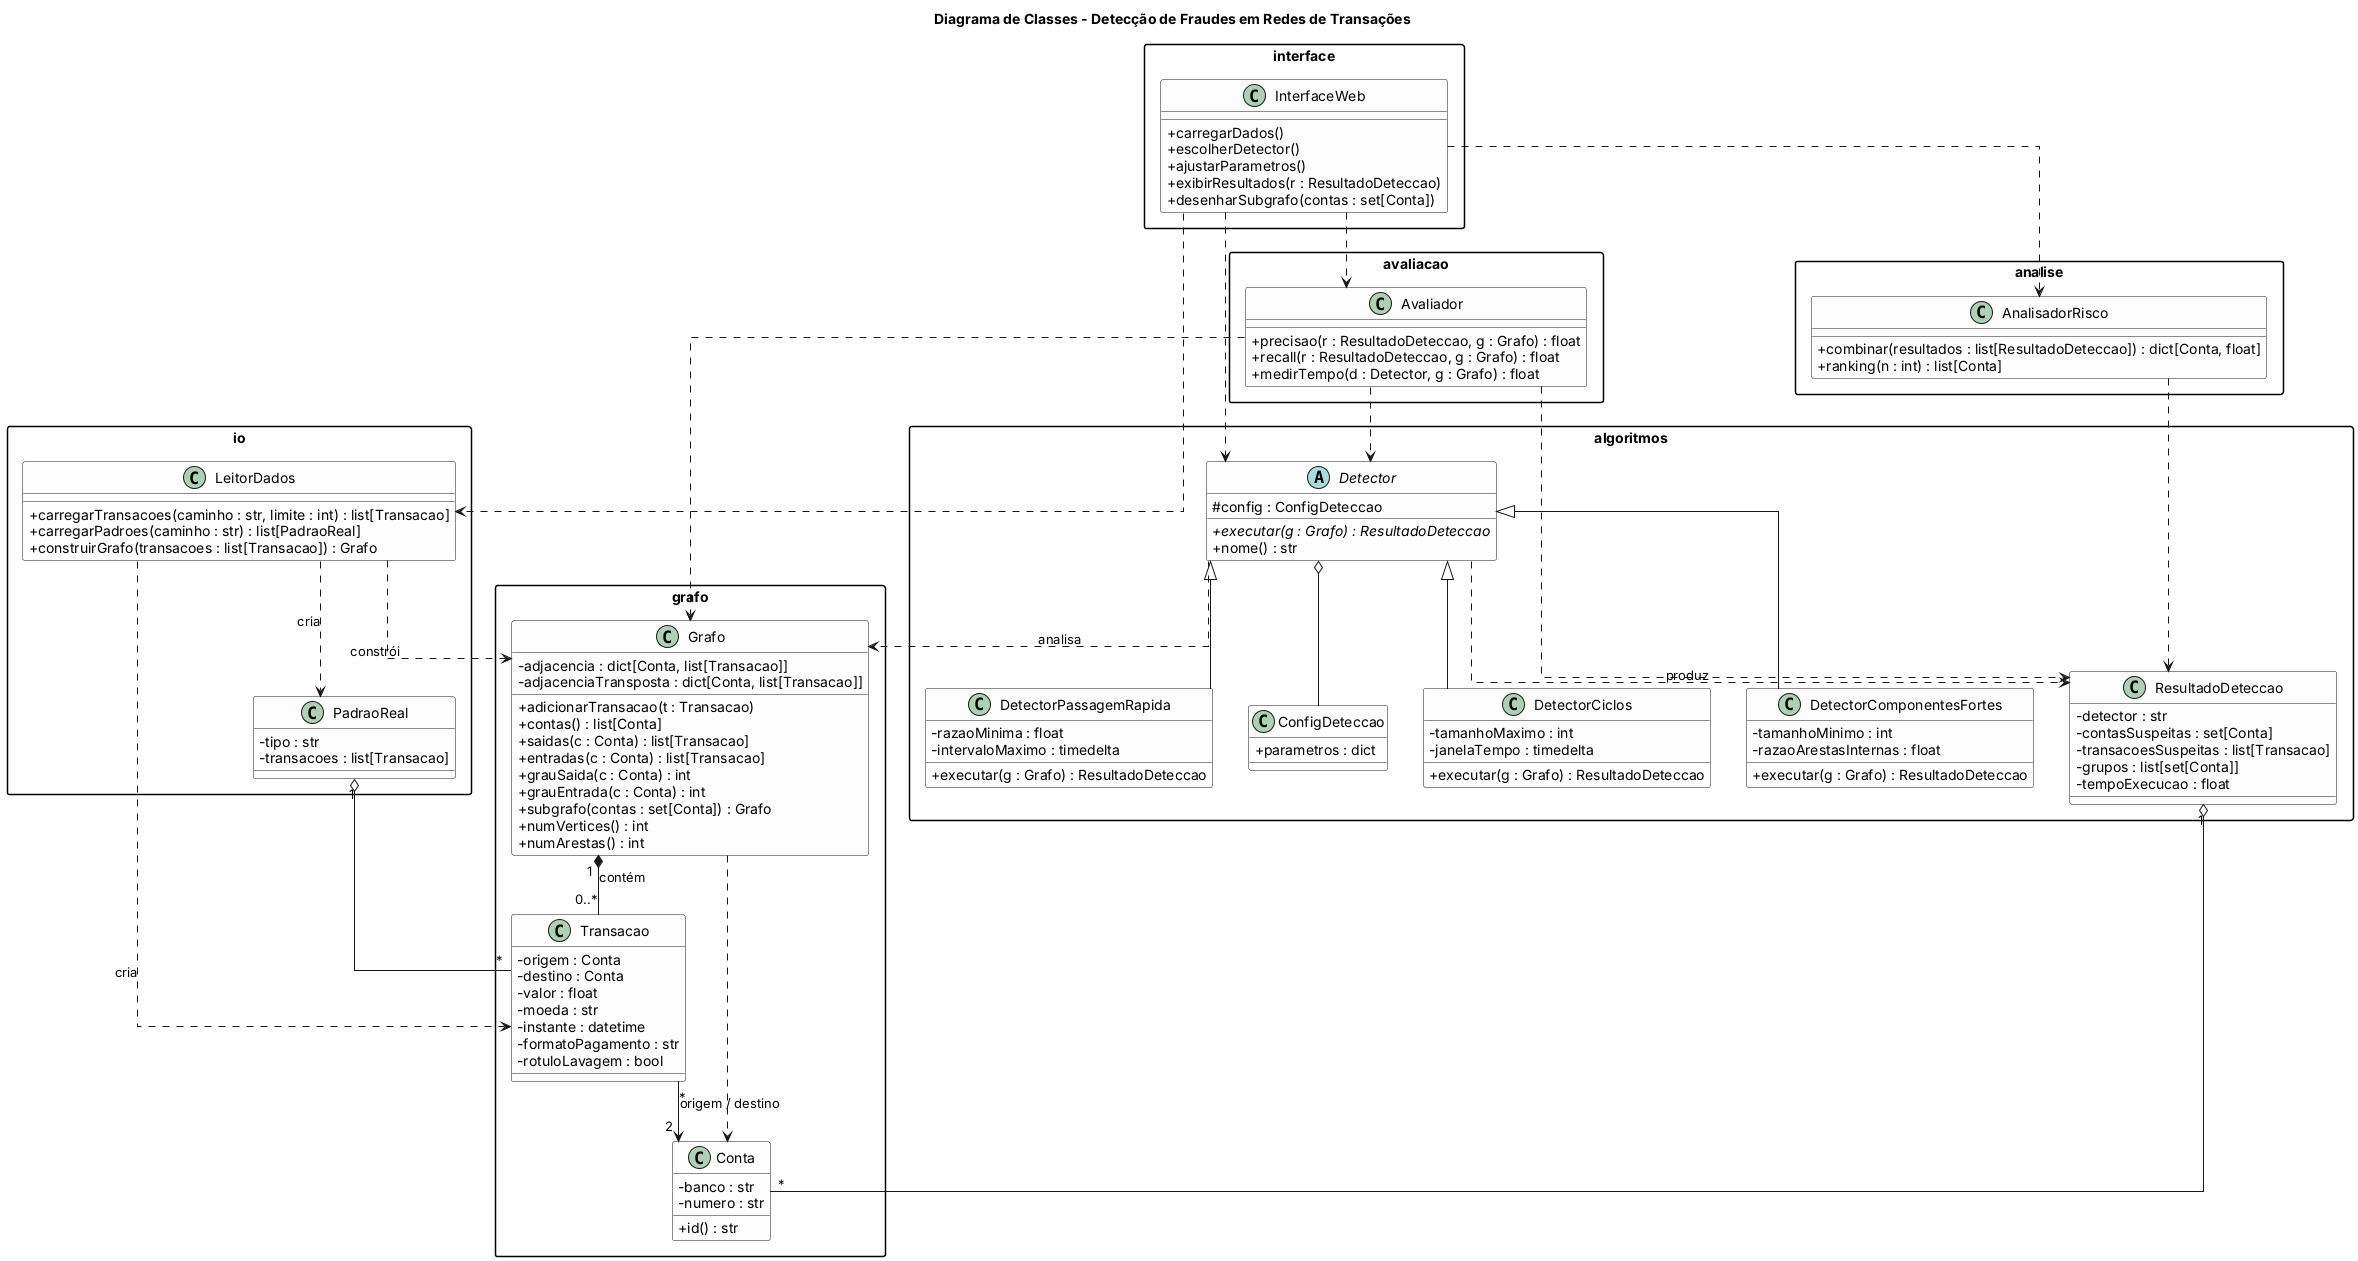

The diagram above was rendered by PlantUML. Its source (embedded in the PNG):
@startuml
title Diagrama de Classes - Detecção de Fraudes em Redes de Transações
skinparam classAttributeIconSize 0
skinparam shadowing false
skinparam linetype ortho
skinparam classBackgroundColor #FDFDFD
skinparam packageStyle rectangle

package "grafo" {
  class Conta {
    - banco : str
    - numero : str
    + id() : str
  }

  class Transacao {
    - origem : Conta
    - destino : Conta
    - valor : float
    - moeda : str
    - instante : datetime
    - formatoPagamento : str
    - rotuloLavagem : bool
  }

  class Grafo {
    - adjacencia : dict[Conta, list[Transacao]]
    - adjacenciaTransposta : dict[Conta, list[Transacao]]
    + adicionarTransacao(t : Transacao)
    + contas() : list[Conta]
    + saidas(c : Conta) : list[Transacao]
    + entradas(c : Conta) : list[Transacao]
    + grauSaida(c : Conta) : int
    + grauEntrada(c : Conta) : int
    + subgrafo(contas : set[Conta]) : Grafo
    + numVertices() : int
    + numArestas() : int
  }
}

package "io" {
  class LeitorDados {
    + carregarTransacoes(caminho : str, limite : int) : list[Transacao]
    + carregarPadroes(caminho : str) : list[PadraoReal]
    + construirGrafo(transacoes : list[Transacao]) : Grafo
  }
  class PadraoReal {
    - tipo : str
    - transacoes : list[Transacao]
  }
}

package "algoritmos" {
  abstract class Detector {
    # config : ConfigDeteccao
    + {abstract} executar(g : Grafo) : ResultadoDeteccao
    + nome() : str
  }

  class DetectorCiclos {
    - tamanhoMaximo : int
    - janelaTempo : timedelta
    + executar(g : Grafo) : ResultadoDeteccao
  }

  class DetectorComponentesFortes {
    - tamanhoMinimo : int
    - razaoArestasInternas : float
    + executar(g : Grafo) : ResultadoDeteccao
  }

  class DetectorPassagemRapida {
    - razaoMinima : float
    - intervaloMaximo : timedelta
    + executar(g : Grafo) : ResultadoDeteccao
  }

  class ConfigDeteccao {
    + parametros : dict
  }

  class ResultadoDeteccao {
    - detector : str
    - contasSuspeitas : set[Conta]
    - transacoesSuspeitas : list[Transacao]
    - grupos : list[set[Conta]]
    - tempoExecucao : float
  }
}

package "analise" {
  class AnalisadorRisco {
    + combinar(resultados : list[ResultadoDeteccao]) : dict[Conta, float]
    + ranking(n : int) : list[Conta]
  }
}

package "avaliacao" {
  class Avaliador {
    + precisao(r : ResultadoDeteccao, g : Grafo) : float
    + recall(r : ResultadoDeteccao, g : Grafo) : float
    + medirTempo(d : Detector, g : Grafo) : float
  }
}

package "interface" {
  class InterfaceWeb {
    + carregarDados()
    + escolherDetector()
    + ajustarParametros()
    + exibirResultados(r : ResultadoDeteccao)
    + desenharSubgrafo(contas : set[Conta])
  }
}

Grafo "1" *-- "0..*" Transacao : contém
Transacao "*" --> "2" Conta : origem / destino
Grafo ..> Conta

Detector <|-- DetectorCiclos
Detector <|-- DetectorComponentesFortes
Detector <|-- DetectorPassagemRapida
Detector o-- ConfigDeteccao
Detector ..> Grafo : analisa
Detector ..> ResultadoDeteccao : produz
ResultadoDeteccao "1" o-- "*" Conta

LeitorDados ..> Grafo : constrói
LeitorDados ..> Transacao : cria
LeitorDados ..> PadraoReal : cria
PadraoReal "1" o-- "*" Transacao

AnalisadorRisco ..> ResultadoDeteccao
Avaliador ..> ResultadoDeteccao
Avaliador ..> Detector
Avaliador ..> Grafo

InterfaceWeb ..> LeitorDados
InterfaceWeb ..> Detector
InterfaceWeb ..> AnalisadorRisco
InterfaceWeb ..> Avaliador
@enduml